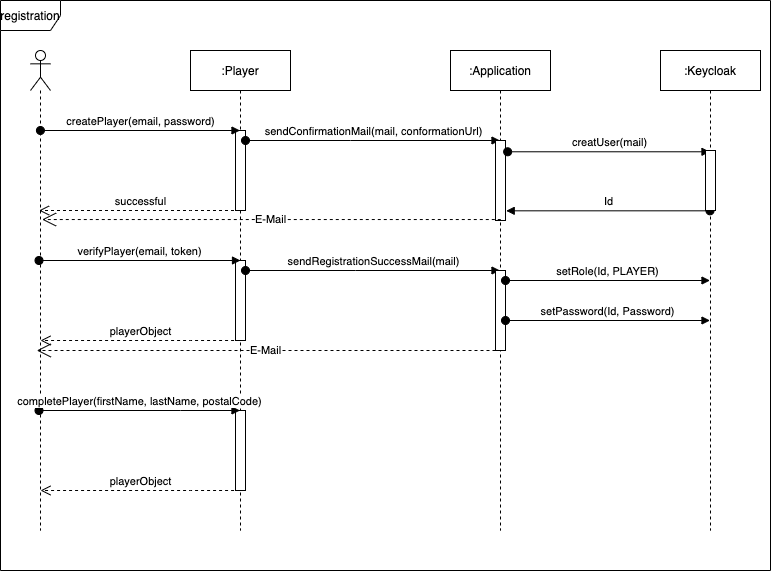

The diagram above was exported from draw.io. Its source (the exported page's mxGraphModel, read from the mxfile embedded in the PNG):
<mxGraphModel dx="1134" dy="690" grid="1" gridSize="10" guides="1" tooltips="1" connect="1" arrows="1" fold="1" page="1" pageScale="1" pageWidth="850" pageHeight="1100" math="0" shadow="0">
  <root>
    <mxCell id="0" />
    <mxCell id="1" parent="0" />
    <mxCell id="8" value="registration" style="shape=umlFrame;whiteSpace=wrap;html=1;sketch=0;shadow=0;perimeterSpacing=0;" parent="1" vertex="1">
      <mxGeometry x="80" y="70" width="770" height="570" as="geometry" />
    </mxCell>
    <mxCell id="4Ecrbyj1NZDGz5UuIIZG-1" value="" style="shape=umlLifeline;participant=umlActor;perimeter=lifelinePerimeter;whiteSpace=wrap;html=1;container=1;collapsible=0;recursiveResize=0;verticalAlign=top;spacingTop=36;outlineConnect=0;" parent="1" vertex="1">
      <mxGeometry x="110" y="120" width="20" height="480" as="geometry" />
    </mxCell>
    <mxCell id="4Ecrbyj1NZDGz5UuIIZG-2" value=":Player" style="shape=umlLifeline;perimeter=lifelinePerimeter;whiteSpace=wrap;html=1;container=1;collapsible=0;recursiveResize=0;outlineConnect=0;" parent="1" vertex="1">
      <mxGeometry x="270" y="120" width="100" height="480" as="geometry" />
    </mxCell>
    <mxCell id="4Ecrbyj1NZDGz5UuIIZG-11" value="" style="html=1;points=[];perimeter=orthogonalPerimeter;" parent="4Ecrbyj1NZDGz5UuIIZG-2" vertex="1">
      <mxGeometry x="45" y="80" width="10" height="80" as="geometry" />
    </mxCell>
    <mxCell id="4Ecrbyj1NZDGz5UuIIZG-13" value="" style="html=1;points=[];perimeter=orthogonalPerimeter;" parent="4Ecrbyj1NZDGz5UuIIZG-2" vertex="1">
      <mxGeometry x="45" y="210" width="10" height="80" as="geometry" />
    </mxCell>
    <mxCell id="4Ecrbyj1NZDGz5UuIIZG-14" value="sendRegistrationSuccessMail(mail)" style="html=1;verticalAlign=bottom;startArrow=oval;startFill=1;endArrow=block;startSize=8;rounded=0;" parent="4Ecrbyj1NZDGz5UuIIZG-2" target="4Ecrbyj1NZDGz5UuIIZG-5" edge="1">
      <mxGeometry width="60" relative="1" as="geometry">
        <mxPoint x="54.998571428571324" y="220" as="sourcePoint" />
        <mxPoint x="314.57000000000005" y="220" as="targetPoint" />
        <Array as="points">
          <mxPoint x="165.07" y="220" />
        </Array>
      </mxGeometry>
    </mxCell>
    <mxCell id="4Ecrbyj1NZDGz5UuIIZG-17" value="" style="html=1;points=[];perimeter=orthogonalPerimeter;" parent="4Ecrbyj1NZDGz5UuIIZG-2" vertex="1">
      <mxGeometry x="45" y="360" width="10" height="80" as="geometry" />
    </mxCell>
    <mxCell id="4Ecrbyj1NZDGz5UuIIZG-3" value="createPlayer(email, password)" style="html=1;verticalAlign=bottom;startArrow=oval;startFill=1;endArrow=block;startSize=8;rounded=0;" parent="1" target="4Ecrbyj1NZDGz5UuIIZG-2" edge="1">
      <mxGeometry width="60" relative="1" as="geometry">
        <mxPoint x="119.92857142857144" y="200" as="sourcePoint" />
        <mxPoint x="249.5" y="200" as="targetPoint" />
        <Array as="points" />
      </mxGeometry>
    </mxCell>
    <mxCell id="4Ecrbyj1NZDGz5UuIIZG-4" value="successful" style="html=1;verticalAlign=bottom;endArrow=open;dashed=1;endSize=8;rounded=0;" parent="1" source="4Ecrbyj1NZDGz5UuIIZG-2" target="4Ecrbyj1NZDGz5UuIIZG-1" edge="1">
      <mxGeometry relative="1" as="geometry">
        <mxPoint x="380" y="300" as="sourcePoint" />
        <mxPoint x="300" y="300" as="targetPoint" />
        <Array as="points">
          <mxPoint x="270" y="280" />
        </Array>
      </mxGeometry>
    </mxCell>
    <mxCell id="4Ecrbyj1NZDGz5UuIIZG-5" value=":Application" style="shape=umlLifeline;perimeter=lifelinePerimeter;whiteSpace=wrap;html=1;container=1;collapsible=0;recursiveResize=0;outlineConnect=0;" parent="1" vertex="1">
      <mxGeometry x="530" y="120" width="100" height="480" as="geometry" />
    </mxCell>
    <mxCell id="4Ecrbyj1NZDGz5UuIIZG-7" value="verifyPlayer(email, token)" style="html=1;verticalAlign=bottom;startArrow=oval;startFill=1;endArrow=block;startSize=8;rounded=0;" parent="1" source="4Ecrbyj1NZDGz5UuIIZG-1" edge="1">
      <mxGeometry width="60" relative="1" as="geometry">
        <mxPoint x="390" y="330" as="sourcePoint" />
        <mxPoint x="320" y="330" as="targetPoint" />
      </mxGeometry>
    </mxCell>
    <mxCell id="4Ecrbyj1NZDGz5UuIIZG-12" value="sendConfirmationMail(mail, conformationUrl)" style="html=1;verticalAlign=bottom;startArrow=oval;startFill=1;endArrow=block;startSize=8;rounded=0;" parent="1" source="4Ecrbyj1NZDGz5UuIIZG-11" target="4Ecrbyj1NZDGz5UuIIZG-5" edge="1">
      <mxGeometry width="60" relative="1" as="geometry">
        <mxPoint x="330" y="210" as="sourcePoint" />
        <mxPoint x="450" y="310" as="targetPoint" />
        <Array as="points">
          <mxPoint x="430" y="210" />
        </Array>
      </mxGeometry>
    </mxCell>
    <mxCell id="4Ecrbyj1NZDGz5UuIIZG-15" value="playerObject" style="html=1;verticalAlign=bottom;endArrow=open;dashed=1;endSize=8;rounded=0;" parent="1" edge="1">
      <mxGeometry relative="1" as="geometry">
        <mxPoint x="319.57" y="410" as="sourcePoint" />
        <mxPoint x="119.99857142857144" y="410" as="targetPoint" />
        <Array as="points">
          <mxPoint x="270.07" y="410" />
        </Array>
      </mxGeometry>
    </mxCell>
    <mxCell id="4Ecrbyj1NZDGz5UuIIZG-16" value="completePlayer(firstName, lastName, postalCode)" style="html=1;verticalAlign=bottom;startArrow=oval;startFill=1;endArrow=block;startSize=8;rounded=0;" parent="1" source="4Ecrbyj1NZDGz5UuIIZG-1" target="4Ecrbyj1NZDGz5UuIIZG-2" edge="1">
      <mxGeometry width="60" relative="1" as="geometry">
        <mxPoint x="370" y="450" as="sourcePoint" />
        <mxPoint x="430" y="450" as="targetPoint" />
        <Array as="points">
          <mxPoint x="260" y="480" />
        </Array>
      </mxGeometry>
    </mxCell>
    <mxCell id="4Ecrbyj1NZDGz5UuIIZG-18" value="playerObject" style="html=1;verticalAlign=bottom;endArrow=open;dashed=1;endSize=8;rounded=0;" parent="1" edge="1">
      <mxGeometry relative="1" as="geometry">
        <mxPoint x="319.56999999999994" y="560" as="sourcePoint" />
        <mxPoint x="119.9985714285715" y="560" as="targetPoint" />
        <Array as="points">
          <mxPoint x="270.07" y="560" />
        </Array>
      </mxGeometry>
    </mxCell>
    <mxCell id="3" value="" style="html=1;points=[];perimeter=orthogonalPerimeter;" parent="1" vertex="1">
      <mxGeometry x="575" y="210" width="10" height="80" as="geometry" />
    </mxCell>
    <mxCell id="4" value="E-Mail" style="endArrow=open;endSize=12;dashed=1;html=1;exitX=0.529;exitY=0.988;exitDx=0;exitDy=0;exitPerimeter=0;" parent="1" source="3" edge="1">
      <mxGeometry width="160" relative="1" as="geometry">
        <mxPoint x="400" y="360" as="sourcePoint" />
        <mxPoint x="121.57142857142856" y="289.03999999999996" as="targetPoint" />
      </mxGeometry>
    </mxCell>
    <mxCell id="6" value="" style="html=1;points=[];perimeter=orthogonalPerimeter;" parent="1" vertex="1">
      <mxGeometry x="575" y="340" width="10" height="80" as="geometry" />
    </mxCell>
    <mxCell id="7" value="E-Mail" style="endArrow=open;endSize=12;dashed=1;html=1;exitX=0.529;exitY=0.988;exitDx=0;exitDy=0;exitPerimeter=0;" parent="1" edge="1">
      <mxGeometry width="160" relative="1" as="geometry">
        <mxPoint x="575" y="419.99999999999994" as="sourcePoint" />
        <mxPoint x="116.28142857142856" y="419.99999999999994" as="targetPoint" />
      </mxGeometry>
    </mxCell>
    <mxCell id="9" value=":Keycloak" style="shape=umlLifeline;perimeter=lifelinePerimeter;whiteSpace=wrap;html=1;container=1;collapsible=0;recursiveResize=0;outlineConnect=0;" vertex="1" parent="1">
      <mxGeometry x="740" y="120" width="100" height="480" as="geometry" />
    </mxCell>
    <mxCell id="11" value="creatUser(mail)" style="html=1;verticalAlign=bottom;startArrow=oval;startFill=1;endArrow=block;startSize=8;exitX=1.214;exitY=0.141;exitDx=0;exitDy=0;exitPerimeter=0;" edge="1" parent="1" source="3" target="9">
      <mxGeometry width="60" relative="1" as="geometry">
        <mxPoint x="470" y="350" as="sourcePoint" />
        <mxPoint x="530" y="350" as="targetPoint" />
      </mxGeometry>
    </mxCell>
    <mxCell id="12" value="Id" style="html=1;verticalAlign=bottom;startArrow=oval;startFill=1;endArrow=block;startSize=8;entryX=1.071;entryY=0.879;entryDx=0;entryDy=0;entryPerimeter=0;" edge="1" parent="1" source="9" target="3">
      <mxGeometry width="60" relative="1" as="geometry">
        <mxPoint x="790" y="260" as="sourcePoint" />
        <mxPoint x="730" y="260" as="targetPoint" />
        <Array as="points" />
      </mxGeometry>
    </mxCell>
    <mxCell id="13" value="setRole(Id, PLAYER)" style="html=1;verticalAlign=bottom;startArrow=oval;startFill=1;endArrow=block;startSize=8;exitX=1.214;exitY=0.141;exitDx=0;exitDy=0;exitPerimeter=0;" edge="1" parent="1" target="9">
      <mxGeometry width="60" relative="1" as="geometry">
        <mxPoint x="585.0000000000001" y="350" as="sourcePoint" />
        <mxPoint x="787.36" y="350" as="targetPoint" />
      </mxGeometry>
    </mxCell>
    <mxCell id="14" value="setPassword(Id, Password)" style="html=1;verticalAlign=bottom;startArrow=oval;startFill=1;endArrow=block;startSize=8;exitX=1.214;exitY=0.141;exitDx=0;exitDy=0;exitPerimeter=0;" edge="1" parent="1">
      <mxGeometry width="60" relative="1" as="geometry">
        <mxPoint x="585" y="390" as="sourcePoint" />
        <mxPoint x="789.5" y="390" as="targetPoint" />
      </mxGeometry>
    </mxCell>
    <mxCell id="16" value="" style="html=1;points=[];perimeter=orthogonalPerimeter;" vertex="1" parent="1">
      <mxGeometry x="785" y="220" width="10" height="60" as="geometry" />
    </mxCell>
  </root>
</mxGraphModel>